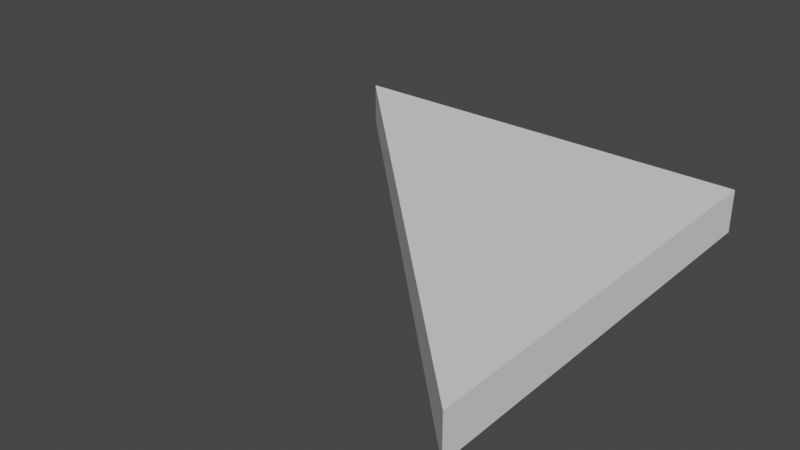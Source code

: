 # Source: Floor_Half1.blend  (saved by Blender 2.82.7; exported with 4.5.12 LTS)
import bpy
from mathutils import Matrix  # noqa: F401  (used for matrix-valued properties, if any)

bpy.ops.wm.read_factory_settings(use_empty=True)
scene = bpy.context.scene
scene.name = 'Scene'

# ---- collections
col_collection = bpy.data.collections.new('Collection'); scene.collection.children.link(col_collection)

# ---- world
world_world = bpy.data.worlds.new('World'); scene.world = world_world
world_world.use_nodes = True; world_world.node_tree.nodes.clear()
_N = world_world.node_tree.nodes; _L = world_world.node_tree.links
n0 = _N.new('ShaderNodeOutputWorld'); n0.name = 'World Output'; n0.location = (300, 300)
n1 = _N.new('ShaderNodeBackground'); n1.name = 'Background'; n1.location = (10, 300)
n1.inputs[0].default_value = (0.05088, 0.05088, 0.05088, 1.0)
_L.new(n1.outputs[0], n0.inputs[0])
n0.is_active_output = True
world_world.color = (0.05088, 0.05088, 0.05088)
world_world.use_sun_shadow = False
world_world.sun_shadow_jitter_overblur = 0.0

# ---- meshes
me_cube = bpy.data.meshes.new('Cube')
me_cube.from_pydata([(0.0, 0.0, 3.725e-09), (0.0, 0.0, 0.1), (-0.5, 0.5, 3.725e-09), (-0.5, 0.5, 0.1), (-2.98e-08, 1.0, 3.725e-09), (-2.98e-08, 1.0, 0.1), (-1.0, 1.0, 3.725e-09), (-1.0, 1.0, 0.1)], [], [(0, 1, 3, 2), (2, 3, 7, 6), (6, 7, 5, 4), (4, 5, 1, 0), (2, 6, 4, 0), (7, 3, 1, 5)])
_uv = me_cube.uv_layers.new(name='UVMap')
_uv.uv.foreach_set('vector', [0.2, 1.0, 0.15, 1.0, 0.15, 0.5, 0.2, 0.5, 0.1, 1.0, 0.05, 1.0, 0.05, 0.5, 0.1, 0.5, 0.05, 1.0, 1.49e-07, 1.0, 0.0, 0.5, 0.05, 0.5, 0.1, 0.5, 0.15, 0.5, 0.15, 1.0, 0.1, 1.0, 0.5, 0.9999, 5.007e-05, 1.0, 5.001e-05, 0.5001, 0.4999, 0.5001, 5.007e-05, 0.5001, 0.5, 0.5001, 0.4999, 1.0, 5.001e-05, 0.9999])
me_cube.use_remesh_fix_poles = True
me_cube.use_remesh_preserve_attributes = False
me_cube.use_mirror_vertex_groups = False
me_cube.update()

# ---- objects
ob_cube = bpy.data.objects.new('Cube', me_cube)

# ---- transforms, parenting, visibility, modifiers, constraints
ob_cube.location = (0.0, 0.0, 0.0)
ob_cube.lineart.crease_threshold = 0.0

# ---- collection membership
col_collection.objects.link(ob_cube)

# ---- scene / render settings (as saved in the file)
scene.frame_start = 1; scene.frame_end = 250; scene.frame_set(1)
scene.render.engine = 'BLENDER_EEVEE_NEXT'
scene.cycles.use_denoising = False
scene.cycles.samples = 128
scene.cycles.sampling_pattern = 'TABULATED_SOBOL'
scene.cycles.use_adaptive_sampling = False
scene.cycles.use_light_tree = False
scene.view_settings.view_transform = 'Filmic'
bpy.context.view_layer.update()

# ---- added for rendering (the .blend has no active camera and no usable light): camera, sun
cam_auto = bpy.data.cameras.new('AutoCamera')
cam_auto.lens = 50.0
cam_auto.sensor_width = 36.0
cam_auto.clip_end = 1000.0
ob_auto_camera = bpy.data.objects.new('AutoCamera', cam_auto)
scene.collection.objects.link(ob_auto_camera)
ob_auto_camera.location = (0.811732, -1.07408, 1.09939)
ob_auto_camera.rotation_euler = (1.09748, -7.21219e-08, 0.694738)
scene.camera = ob_auto_camera
light_auto_sun = bpy.data.lights.new('AutoSun', 'SUN')
light_auto_sun.energy = 3.0
light_auto_sun.angle = 0.0523599
ob_auto_sun = bpy.data.objects.new('AutoSun', light_auto_sun)
scene.collection.objects.link(ob_auto_sun)
ob_auto_sun.rotation_euler = (0.872665, 0.174533, 0.523599)
bpy.context.view_layer.update()

